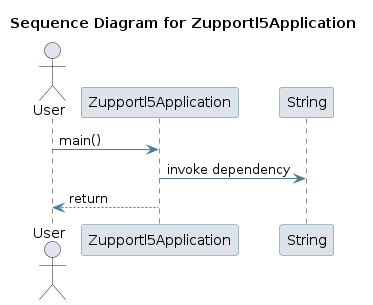

The diagram above was rendered by PlantUML. Its source (embedded in the PNG):
@startuml
skinparam sequence {
 ArrowColor #4D7A97 
 ParticipantBorderColor #4D7A97 
 ParticipantBackgroundColor #DEE3E9 
}
title Sequence Diagram for Zupportl5Application

actor User
User -> Zupportl5Application: main()
participant String
Zupportl5Application -> String: invoke dependency
Zupportl5Application --> User : return
@enduml